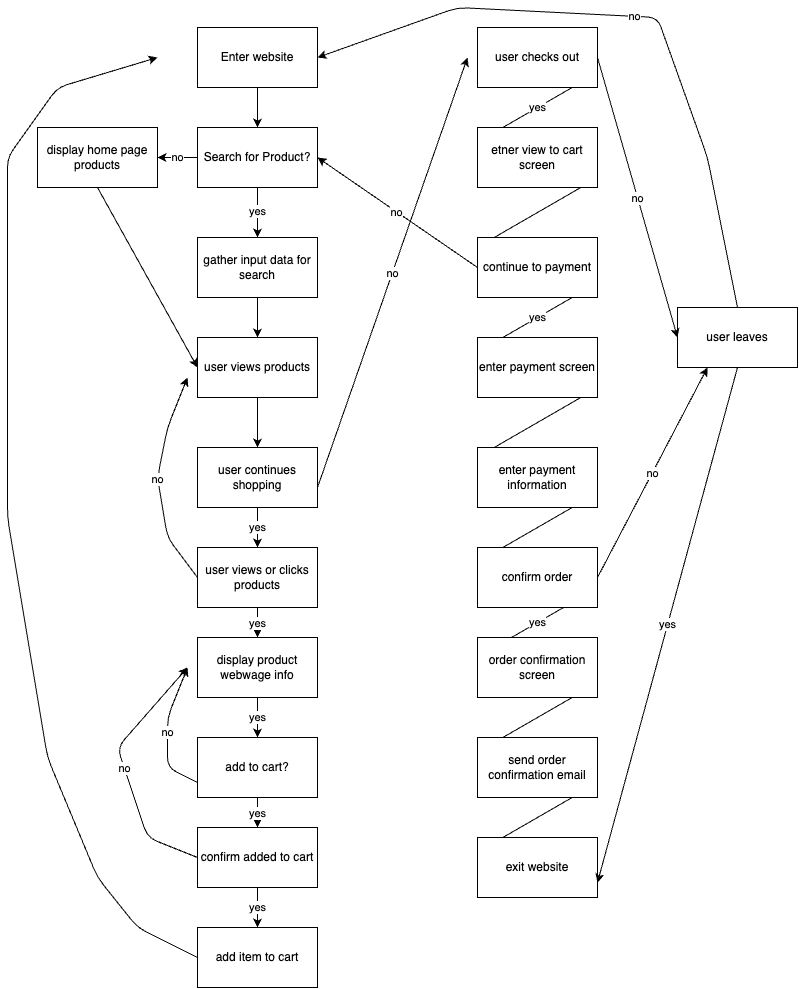

The diagram above was exported from draw.io. Its source (the exported page's mxGraphModel, read from the mxfile embedded in the PNG):
<mxGraphModel dx="711" dy="578" grid="1" gridSize="10" guides="1" tooltips="1" connect="1" arrows="1" fold="1" page="1" pageScale="1" pageWidth="850" pageHeight="1100" math="0" shadow="0">
  <root>
    <mxCell id="0" />
    <mxCell id="1" parent="0" />
    <mxCell id="3" style="edgeStyle=none;html=1;entryX=0.5;entryY=0;entryDx=0;entryDy=0;" edge="1" parent="1" source="2" target="4">
      <mxGeometry relative="1" as="geometry">
        <mxPoint x="160" y="150" as="targetPoint" />
      </mxGeometry>
    </mxCell>
    <mxCell id="2" value="Enter website" style="whiteSpace=wrap;html=1;" vertex="1" parent="1">
      <mxGeometry x="210" y="50" width="120" height="60" as="geometry" />
    </mxCell>
    <mxCell id="6" value="yes" style="edgeStyle=none;html=1;exitX=0.5;exitY=1;exitDx=0;exitDy=0;" edge="1" parent="1" source="4" target="5">
      <mxGeometry relative="1" as="geometry" />
    </mxCell>
    <mxCell id="23" value="no" style="edgeStyle=none;html=1;" edge="1" parent="1" source="4" target="22">
      <mxGeometry relative="1" as="geometry" />
    </mxCell>
    <mxCell id="4" value="Search for Product?" style="whiteSpace=wrap;html=1;" vertex="1" parent="1">
      <mxGeometry x="210" y="150" width="120" height="60" as="geometry" />
    </mxCell>
    <mxCell id="8" style="edgeStyle=none;html=1;exitX=0.5;exitY=1;exitDx=0;exitDy=0;entryX=0.5;entryY=0;entryDx=0;entryDy=0;" edge="1" parent="1" source="5" target="7">
      <mxGeometry relative="1" as="geometry" />
    </mxCell>
    <mxCell id="5" value="gather input data for search" style="whiteSpace=wrap;html=1;" vertex="1" parent="1">
      <mxGeometry x="210" y="260" width="120" height="60" as="geometry" />
    </mxCell>
    <mxCell id="10" style="edgeStyle=none;html=1;exitX=0.5;exitY=1;exitDx=0;exitDy=0;" edge="1" parent="1" source="7" target="9">
      <mxGeometry relative="1" as="geometry" />
    </mxCell>
    <mxCell id="7" value="user views products" style="whiteSpace=wrap;html=1;" vertex="1" parent="1">
      <mxGeometry x="210" y="360" width="120" height="60" as="geometry" />
    </mxCell>
    <mxCell id="12" value="yes" style="edgeStyle=none;html=1;exitX=0.5;exitY=1;exitDx=0;exitDy=0;entryX=0.5;entryY=0;entryDx=0;entryDy=0;" edge="1" parent="1" source="9" target="11">
      <mxGeometry relative="1" as="geometry" />
    </mxCell>
    <mxCell id="9" value="user continues shopping" style="whiteSpace=wrap;html=1;" vertex="1" parent="1">
      <mxGeometry x="210" y="470" width="120" height="60" as="geometry" />
    </mxCell>
    <mxCell id="15" value="yes" style="edgeStyle=none;html=1;" edge="1" parent="1" source="11" target="13">
      <mxGeometry relative="1" as="geometry">
        <mxPoint as="offset" />
      </mxGeometry>
    </mxCell>
    <mxCell id="11" value="user views or clicks products" style="whiteSpace=wrap;html=1;" vertex="1" parent="1">
      <mxGeometry x="210" y="570" width="120" height="60" as="geometry" />
    </mxCell>
    <mxCell id="17" value="yes" style="edgeStyle=none;html=1;" edge="1" parent="1" source="13" target="16">
      <mxGeometry relative="1" as="geometry" />
    </mxCell>
    <mxCell id="13" value="display product webwage info" style="whiteSpace=wrap;html=1;" vertex="1" parent="1">
      <mxGeometry x="210" y="660" width="120" height="60" as="geometry" />
    </mxCell>
    <mxCell id="19" value="yes" style="edgeStyle=none;html=1;" edge="1" parent="1" source="16" target="18">
      <mxGeometry relative="1" as="geometry">
        <Array as="points">
          <mxPoint x="270" y="840" />
        </Array>
      </mxGeometry>
    </mxCell>
    <mxCell id="16" value="add to cart?" style="whiteSpace=wrap;html=1;" vertex="1" parent="1">
      <mxGeometry x="210" y="760" width="120" height="60" as="geometry" />
    </mxCell>
    <mxCell id="21" value="yes" style="edgeStyle=none;html=1;" edge="1" parent="1" source="18" target="20">
      <mxGeometry relative="1" as="geometry" />
    </mxCell>
    <mxCell id="18" value="confirm added to cart" style="whiteSpace=wrap;html=1;" vertex="1" parent="1">
      <mxGeometry x="210" y="850" width="120" height="60" as="geometry" />
    </mxCell>
    <mxCell id="20" value="add item to cart" style="whiteSpace=wrap;html=1;" vertex="1" parent="1">
      <mxGeometry x="210" y="950" width="120" height="60" as="geometry" />
    </mxCell>
    <mxCell id="22" value="display home page products" style="whiteSpace=wrap;html=1;" vertex="1" parent="1">
      <mxGeometry x="50" y="150" width="120" height="60" as="geometry" />
    </mxCell>
    <mxCell id="39" value="no" style="edgeStyle=none;orthogonalLoop=1;jettySize=auto;html=1;elbow=vertical;exitX=0;exitY=0.75;exitDx=0;exitDy=0;" edge="1" parent="1" source="16">
      <mxGeometry width="80" relative="1" as="geometry">
        <mxPoint x="260" y="730" as="sourcePoint" />
        <mxPoint x="200" y="690" as="targetPoint" />
        <Array as="points">
          <mxPoint x="180" y="790" />
          <mxPoint x="180" y="740" />
        </Array>
      </mxGeometry>
    </mxCell>
    <mxCell id="40" value="no" style="edgeStyle=none;orthogonalLoop=1;jettySize=auto;html=1;elbow=vertical;exitX=0;exitY=0.5;exitDx=0;exitDy=0;" edge="1" parent="1" source="18">
      <mxGeometry width="80" relative="1" as="geometry">
        <mxPoint x="130" y="790" as="sourcePoint" />
        <mxPoint x="200" y="690" as="targetPoint" />
        <Array as="points">
          <mxPoint x="160" y="860" />
          <mxPoint x="130" y="770" />
        </Array>
      </mxGeometry>
    </mxCell>
    <mxCell id="41" value="" style="edgeStyle=none;orthogonalLoop=1;jettySize=auto;html=1;elbow=vertical;exitX=0.5;exitY=1;exitDx=0;exitDy=0;entryX=0;entryY=0.5;entryDx=0;entryDy=0;" edge="1" parent="1" source="22" target="7">
      <mxGeometry width="80" relative="1" as="geometry">
        <mxPoint x="150" y="340" as="sourcePoint" />
        <mxPoint x="200" y="390" as="targetPoint" />
        <Array as="points" />
      </mxGeometry>
    </mxCell>
    <mxCell id="42" value="no" style="edgeStyle=none;orthogonalLoop=1;jettySize=auto;html=1;elbow=vertical;" edge="1" parent="1">
      <mxGeometry width="80" relative="1" as="geometry">
        <mxPoint x="210" y="600" as="sourcePoint" />
        <mxPoint x="200" y="400" as="targetPoint" />
        <Array as="points">
          <mxPoint x="180" y="560" />
          <mxPoint x="170" y="500" />
          <mxPoint x="180" y="450" />
        </Array>
      </mxGeometry>
    </mxCell>
    <mxCell id="57" value="yes" style="edgeStyle=isometricEdgeStyle;html=1;elbow=vertical;" edge="1" parent="1" source="43" target="44">
      <mxGeometry relative="1" as="geometry" />
    </mxCell>
    <mxCell id="43" value="user checks out" style="whiteSpace=wrap;html=1;" vertex="1" parent="1">
      <mxGeometry x="490" y="50" width="120" height="60" as="geometry" />
    </mxCell>
    <mxCell id="58" value="" style="edgeStyle=isometricEdgeStyle;html=1;elbow=vertical;" edge="1" parent="1" source="44" target="45">
      <mxGeometry relative="1" as="geometry" />
    </mxCell>
    <mxCell id="44" value="etner view to cart screen" style="whiteSpace=wrap;html=1;" vertex="1" parent="1">
      <mxGeometry x="490" y="150" width="120" height="60" as="geometry" />
    </mxCell>
    <mxCell id="59" value="yes" style="edgeStyle=isometricEdgeStyle;html=1;elbow=vertical;" edge="1" parent="1" source="45" target="46">
      <mxGeometry relative="1" as="geometry" />
    </mxCell>
    <mxCell id="45" value="continue to payment" style="whiteSpace=wrap;html=1;" vertex="1" parent="1">
      <mxGeometry x="490" y="260" width="120" height="60" as="geometry" />
    </mxCell>
    <mxCell id="60" value="" style="edgeStyle=isometricEdgeStyle;html=1;elbow=vertical;" edge="1" parent="1" source="46" target="47">
      <mxGeometry relative="1" as="geometry" />
    </mxCell>
    <mxCell id="46" value="enter payment screen" style="whiteSpace=wrap;html=1;" vertex="1" parent="1">
      <mxGeometry x="490" y="360" width="120" height="60" as="geometry" />
    </mxCell>
    <mxCell id="61" value="" style="edgeStyle=isometricEdgeStyle;html=1;elbow=vertical;" edge="1" parent="1" source="47" target="48">
      <mxGeometry relative="1" as="geometry" />
    </mxCell>
    <mxCell id="47" value="enter payment information" style="whiteSpace=wrap;html=1;" vertex="1" parent="1">
      <mxGeometry x="490" y="470" width="120" height="60" as="geometry" />
    </mxCell>
    <mxCell id="62" value="yes" style="edgeStyle=isometricEdgeStyle;html=1;elbow=vertical;" edge="1" parent="1" source="48" target="50">
      <mxGeometry relative="1" as="geometry" />
    </mxCell>
    <mxCell id="48" value="confirm order" style="whiteSpace=wrap;html=1;" vertex="1" parent="1">
      <mxGeometry x="490" y="570" width="120" height="60" as="geometry" />
    </mxCell>
    <mxCell id="63" value="" style="edgeStyle=isometricEdgeStyle;html=1;elbow=vertical;" edge="1" parent="1" source="50" target="51">
      <mxGeometry relative="1" as="geometry" />
    </mxCell>
    <mxCell id="50" value="order confirmation screen" style="whiteSpace=wrap;html=1;" vertex="1" parent="1">
      <mxGeometry x="490" y="660" width="120" height="60" as="geometry" />
    </mxCell>
    <mxCell id="64" value="" style="edgeStyle=isometricEdgeStyle;html=1;elbow=vertical;" edge="1" parent="1" source="51" target="52">
      <mxGeometry relative="1" as="geometry" />
    </mxCell>
    <mxCell id="51" value="send order confirmation email" style="whiteSpace=wrap;html=1;" vertex="1" parent="1">
      <mxGeometry x="490" y="760" width="120" height="60" as="geometry" />
    </mxCell>
    <mxCell id="52" value="exit website" style="whiteSpace=wrap;html=1;" vertex="1" parent="1">
      <mxGeometry x="490" y="860" width="120" height="60" as="geometry" />
    </mxCell>
    <mxCell id="54" value="" style="edgeStyle=none;orthogonalLoop=1;jettySize=auto;html=1;elbow=vertical;exitX=0;exitY=0.5;exitDx=0;exitDy=0;" edge="1" parent="1" source="20">
      <mxGeometry width="80" relative="1" as="geometry">
        <mxPoint x="230" y="800" as="sourcePoint" />
        <mxPoint x="170" y="80" as="targetPoint" />
        <Array as="points">
          <mxPoint x="150" y="950" />
          <mxPoint x="110" y="900" />
          <mxPoint x="60" y="780" />
          <mxPoint x="20" y="540" />
          <mxPoint x="20" y="180" />
          <mxPoint x="70" y="110" />
        </Array>
      </mxGeometry>
    </mxCell>
    <mxCell id="55" value="no" style="edgeStyle=none;orthogonalLoop=1;jettySize=auto;html=1;elbow=vertical;" edge="1" parent="1">
      <mxGeometry width="80" relative="1" as="geometry">
        <mxPoint x="330" y="510" as="sourcePoint" />
        <mxPoint x="480" y="80" as="targetPoint" />
        <Array as="points" />
      </mxGeometry>
    </mxCell>
    <mxCell id="65" value="user leaves" style="whiteSpace=wrap;html=1;" vertex="1" parent="1">
      <mxGeometry x="690" y="330" width="120" height="60" as="geometry" />
    </mxCell>
    <mxCell id="66" value="no" style="edgeStyle=none;orthogonalLoop=1;jettySize=auto;html=1;elbow=vertical;exitX=1;exitY=0.5;exitDx=0;exitDy=0;entryX=0;entryY=0.5;entryDx=0;entryDy=0;" edge="1" parent="1" source="43" target="65">
      <mxGeometry width="80" relative="1" as="geometry">
        <mxPoint x="590" y="210" as="sourcePoint" />
        <mxPoint x="670" y="210" as="targetPoint" />
        <Array as="points" />
      </mxGeometry>
    </mxCell>
    <mxCell id="67" value="yes" style="edgeStyle=none;orthogonalLoop=1;jettySize=auto;html=1;elbow=vertical;entryX=1;entryY=0.75;entryDx=0;entryDy=0;exitX=0.5;exitY=1;exitDx=0;exitDy=0;" edge="1" parent="1" source="65" target="52">
      <mxGeometry width="80" relative="1" as="geometry">
        <mxPoint x="550" y="550" as="sourcePoint" />
        <mxPoint x="630" y="550" as="targetPoint" />
        <Array as="points" />
      </mxGeometry>
    </mxCell>
    <mxCell id="68" value="no" style="edgeStyle=none;orthogonalLoop=1;jettySize=auto;html=1;elbow=vertical;entryX=1;entryY=0.5;entryDx=0;entryDy=0;exitX=0;exitY=0.5;exitDx=0;exitDy=0;" edge="1" parent="1" source="45" target="4">
      <mxGeometry width="80" relative="1" as="geometry">
        <mxPoint x="550" y="130" as="sourcePoint" />
        <mxPoint x="630" y="130" as="targetPoint" />
        <Array as="points" />
      </mxGeometry>
    </mxCell>
    <mxCell id="69" value="no" style="edgeStyle=none;orthogonalLoop=1;jettySize=auto;html=1;elbow=vertical;exitX=1;exitY=0.5;exitDx=0;exitDy=0;entryX=0.25;entryY=1;entryDx=0;entryDy=0;" edge="1" parent="1" source="48" target="65">
      <mxGeometry width="80" relative="1" as="geometry">
        <mxPoint x="580" y="520" as="sourcePoint" />
        <mxPoint x="660" y="520" as="targetPoint" />
        <Array as="points" />
      </mxGeometry>
    </mxCell>
    <mxCell id="70" value="no" style="edgeStyle=none;orthogonalLoop=1;jettySize=auto;html=1;elbow=vertical;entryX=1;entryY=0.5;entryDx=0;entryDy=0;exitX=0.5;exitY=0;exitDx=0;exitDy=0;" edge="1" parent="1" source="65" target="2">
      <mxGeometry width="80" relative="1" as="geometry">
        <mxPoint x="490" y="210" as="sourcePoint" />
        <mxPoint x="570" y="210" as="targetPoint" />
        <Array as="points">
          <mxPoint x="720" y="180" />
          <mxPoint x="670" y="40" />
          <mxPoint x="470" y="30" />
        </Array>
      </mxGeometry>
    </mxCell>
  </root>
</mxGraphModel>